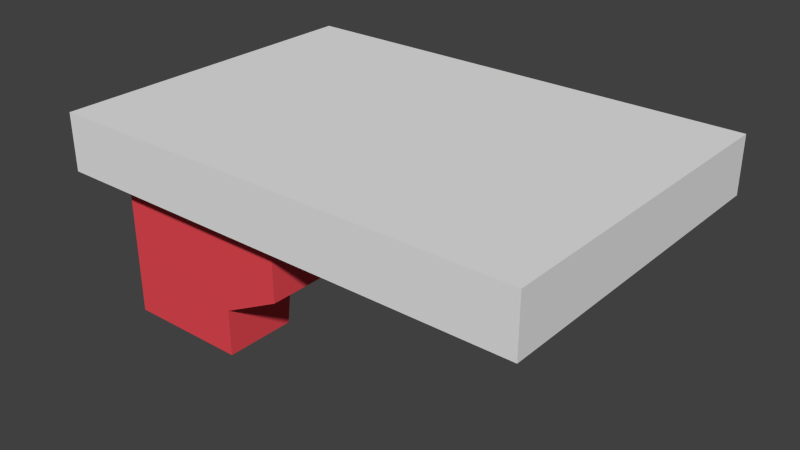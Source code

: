 # Source: FloatingPlatform.blend  (saved by Blender 2.72.0; exported with 4.5.12 LTS)
import bpy
from mathutils import Matrix  # noqa: F401  (used for matrix-valued properties, if any)

bpy.ops.wm.read_factory_settings(use_empty=True)
scene = bpy.context.scene
scene.name = 'Scene'

# ---- collections
col_collection_1 = bpy.data.collections.new('Collection 1'); scene.collection.children.link(col_collection_1)

# ---- materials (node trees are filled in below, after node groups)
mat_p1 = bpy.data.materials.new('P1')
mat_p1.alpha_threshold = 0.0
mat_p1.use_transparent_shadow = False
mat_p1.roughness = 0.5
mat_p2 = bpy.data.materials.new('P2')
mat_p2.alpha_threshold = 0.0
mat_p2.use_transparent_shadow = False
mat_p2.diffuse_color = (0.8, 0.06789, 0.08547, 1.0)
mat_p2.roughness = 0.5

# ---- material node trees

# ---- world
world_world = bpy.data.worlds.new('World'); scene.world = world_world
world_world.color = (0.05088, 0.05088, 0.05088)
world_world.use_sun_shadow = False
world_world.sun_shadow_jitter_overblur = 0.0
world_world.cycles.sampling_method = 'MANUAL'
world_world.cycles.sample_map_resolution = 256

# ---- meshes
me_cube_001 = bpy.data.meshes.new('Cube.001')
me_cube_001.from_pydata([(-1.0, -1.0, -1.0), (-1.0, 1.0, -1.0), (1.708, 1.0, -1.0), (1.708, -1.0, -1.0), (-1.0, -1.0, 1.0), (-1.0, 1.0, 1.0), (1.708, 1.0, 1.0), (1.708, -1.0, 1.0), (-0.1542, 1.0, 1.0), (-0.1542, 1.0, -1.0), (-0.1542, -1.0, 1.0), (-0.1542, -1.0, -1.0), (-1.0, -1.0, -5.919), (-1.0, 1.0, -5.919), (-0.1542, 1.0, -5.919), (-0.1542, -1.0, -5.919), (0.2589, 1.0, 1.0), (0.2589, -1.0, -1.0), (0.2589, 1.0, -1.0), (0.2589, -1.0, 1.0), (-0.1525, 0.9979, -4.303), (-0.1525, -0.9979, -4.303), (0.2572, -0.9979, -3.254), (0.2572, 0.9979, -3.254), (-1.0, 0.0, 1.0), (-1.0, 0.0, -1.0), (1.708, 0.0, 1.0), (1.708, 0.0, -1.0), (-0.1542, 0.0, -1.0), (-0.1542, 0.0, 1.0), (-1.0, 0.0, -5.919), (0.2589, 0.0, 1.0), (-0.1525, 0.0, -4.303), (-1.0, 0.5, 1.0), (1.708, 0.5, -1.0), (-1.0, 0.5, -1.0), (1.708, 0.5, 1.0), (-0.1542, 0.5, -1.0), (-0.1542, 0.5, 1.0), (-1.0, 0.5, -5.919), (-0.1542, 0.5, -5.919), (0.2589, 0.5, -1.0), (0.2589, 0.5, 1.0), (-0.1525, 0.499, -4.303), (0.2572, 0.499, -3.254), (-1.0, -0.5, -1.0), (1.708, -0.5, 1.0), (-0.1542, -0.5, -1.0), (-0.1542, -0.5, 1.0), (-1.0, -0.5, -5.919), (-0.1542, -0.5, -5.919), (0.2589, -0.5, -1.0), (0.2589, -0.5, 1.0), (-0.1525, -0.499, -4.303), (0.2572, -0.499, -3.254), (-1.0, -0.5, 1.0), (1.708, -0.5, -1.0), (1.53, -1.139e-08, 0.4764), (-0.1557, -1.139e-08, 0.4764), (-0.9214, -1.139e-08, -3.977), (-0.1557, -1.139e-08, -3.977), (0.2183, -1.139e-08, 0.4764), (-0.1542, -1.139e-08, -2.514), (0.2168, -1.139e-08, -1.564), (1.53, 0.4527, 0.4764), (-0.1557, 0.4527, 0.4764), (-0.9214, 0.4527, -3.977), (-0.1557, 0.4527, -3.977), (0.2183, 0.4527, 0.4764), (-0.1542, 0.4517, -2.514), (0.2168, 0.4517, -1.564), (-0.1557, -0.4527, 0.4764), (-0.9214, -0.4527, -3.977), (-0.1557, -0.4527, -3.977), (0.2183, -0.4527, 0.4764), (-0.1542, -0.4517, -2.514), (0.2168, -0.4517, -1.564), (1.53, -0.4527, 0.4764), (-1.297, -1.165, -1.0), (-1.297, 1.165, -1.0), (2.045, 1.165, -1.0), (2.045, -1.165, -1.0), (-1.297, -1.165, 1.0), (-1.297, 1.165, 1.0), (2.045, 1.165, 1.0), (2.045, -1.165, 1.0), (-0.253, 1.165, 1.0), (-0.253, 1.165, -1.0), (-0.253, -1.165, 1.0), (-0.253, -1.165, -1.0), (0.2569, 1.165, 1.0), (0.2569, -1.165, -1.0), (0.2569, 1.165, -1.0), (0.2569, -1.165, 1.0), (-1.297, -4.441e-16, 1.0), (-1.297, -4.441e-16, -1.0), (2.045, -4.441e-16, 1.0), (2.045, -4.441e-16, -1.0), (-1.297, 0.5825, 1.0), (2.045, 0.5825, -1.0), (-1.297, 0.5825, -1.0), (2.045, 0.5825, 1.0), (-1.297, -0.5825, -1.0), (2.045, -0.5825, 1.0), (-1.297, -0.5825, 1.0), (2.045, -0.5825, -1.0)], [], [(11, 17, 91, 89), (46, 7, 85, 103), (7, 19, 93, 85), (34, 2, 80, 99), (41, 18, 2, 34), (38, 8, 5, 33), (17, 3, 81, 91), (55, 24, 94, 104), (47, 11, 15, 50), (42, 16, 8, 38), (39, 13, 14, 40), (11, 0, 12, 15), (1, 9, 14, 13), (35, 1, 13, 39), (18, 9, 87, 92), (51, 17, 22, 54), (36, 26, 96, 101), (36, 6, 16, 42), (43, 20, 23, 44), (17, 11, 21, 22), (37, 9, 20, 43), (9, 18, 23, 20), (24, 33, 98, 94), (0, 11, 89, 78), (49, 30, 59, 72), (48, 29, 24, 55), (43, 44, 70, 69), (52, 31, 29, 48), (32, 43, 69, 62), (45, 25, 30, 49), (53, 32, 62, 75), (46, 26, 31, 52), (50, 49, 72, 73), (47, 28, 32, 53), (16, 6, 84, 90), (44, 41, 68, 70), (29, 38, 33, 24), (31, 42, 38, 29), (34, 27, 57, 64), (25, 35, 39, 30), (26, 36, 42, 31), (27, 56, 77, 57), (28, 37, 43, 32), (1, 35, 100, 79), (9, 37, 40, 14), (18, 41, 44, 23), (25, 45, 102, 95), (51, 54, 76, 74), (39, 40, 67, 66), (3, 56, 105, 81), (17, 51, 56, 3), (10, 48, 55, 4), (19, 52, 48, 10), (12, 49, 50, 15), (0, 45, 49, 12), (7, 46, 52, 19), (21, 53, 54, 22), (11, 47, 53, 21), (74, 61, 57, 77), (65, 58, 60, 67), (72, 59, 60, 73), (68, 61, 63, 70), (75, 62, 63, 76), (61, 68, 64, 57), (59, 66, 67, 60), (62, 69, 70, 63), (58, 71, 73, 60), (61, 74, 76, 63), (30, 39, 66, 59), (28, 47, 71, 58), (47, 50, 73, 71), (54, 53, 75, 76), (37, 28, 58, 65), (41, 34, 64, 68), (40, 37, 65, 67), (56, 51, 74, 77), (98, 83, 79, 100), (90, 84, 80, 92), (103, 85, 81, 105), (88, 82, 78, 89), (83, 86, 87, 79), (93, 88, 89, 91), (86, 90, 92, 87), (85, 93, 91, 81), (104, 94, 95, 102), (101, 96, 97, 99), (94, 98, 100, 95), (84, 101, 99, 80), (96, 103, 105, 97), (82, 104, 102, 78), (26, 46, 103, 96), (6, 36, 101, 84), (4, 55, 104, 82), (27, 34, 99, 97), (56, 27, 97, 105), (45, 0, 78, 102), (19, 10, 88, 93), (35, 25, 95, 100), (33, 5, 83, 98), (5, 8, 86, 83), (10, 4, 82, 88), (2, 18, 92, 80), (9, 1, 79, 87), (8, 16, 90, 86)])
me_cube_001.polygons.foreach_set('material_index', [0, 0, 0, 0, 0, 0, 0, 0, 1, 0, 1, 1, 1, 1, 0, 1, 0, 0, 1, 1, 1, 1, 0, 0, 1, 0, 1, 0, 1, 1, 1, 0, 1, 1, 0, 1, 0, 0, 0, 1, 0, 0, 1, 0, 1, 1, 0, 1, 1, 0, 0, 0, 0, 1, 1, 0, 1, 1, 0, 0, 1, 1, 1, 0, 1, 1, 0, 1, 1, 0, 1, 1, 0, 0, 1, 0, 0, 0, 0, 0, 0, 0, 0, 0, 0, 0, 0, 0, 0, 0, 0, 0, 0, 0, 0, 0, 0, 0, 0, 0, 0, 0, 0, 0])
me_cube_001.materials.append(mat_p1)
me_cube_001.materials.append(mat_p2)
me_cube_001.use_remesh_preserve_volume = False
me_cube_001.use_remesh_preserve_attributes = False
me_cube_001.use_mirror_vertex_groups = False
me_cube_001.update()

# ---- objects
ob_cube = bpy.data.objects.new('Cube', me_cube_001)

# ---- transforms, parenting, visibility, modifiers, constraints
ob_cube.location = (0.0, 0.0, 0.0)
ob_cube.scale = (1.0, 1.0, 0.1992)
ob_cube.lineart.crease_threshold = 0.0

# ---- collection membership
col_collection_1.objects.link(ob_cube)

# ---- scene / render settings (as saved in the file)
scene.frame_start = 1; scene.frame_end = 250; scene.frame_set(1)
scene.render.engine = 'BLENDER_EEVEE_NEXT'
scene.render.resolution_percentage = 50
scene.render.dither_intensity = 0.0
scene.cycles.use_denoising = False
scene.cycles.samples = 10
scene.cycles.sampling_pattern = 'TABULATED_SOBOL'
scene.cycles.light_sampling_threshold = 0.0
scene.cycles.use_adaptive_sampling = False
scene.cycles.use_light_tree = False
scene.cycles.blur_glossy = 0.0
scene.cycles.pixel_filter_type = 'GAUSSIAN'
scene.cycles.sample_clamp_indirect = 0.0
scene.view_settings.view_transform = 'Standard'
bpy.context.view_layer.update()

# ---- added for rendering (the .blend has no active camera and no usable light): camera, sun
cam_auto = bpy.data.cameras.new('AutoCamera')
cam_auto.lens = 50.0
cam_auto.sensor_width = 36.0
cam_auto.clip_end = 1000.0
ob_auto_camera = bpy.data.objects.new('AutoCamera', cam_auto)
scene.collection.objects.link(ob_auto_camera)
ob_auto_camera.location = (4.3526, -4.77433, 2.69295)
ob_auto_camera.rotation_euler = (1.09748, -7.21219e-08, 0.694738)
scene.camera = ob_auto_camera
light_auto_sun = bpy.data.lights.new('AutoSun', 'SUN')
light_auto_sun.energy = 3.0
light_auto_sun.angle = 0.0523599
ob_auto_sun = bpy.data.objects.new('AutoSun', light_auto_sun)
scene.collection.objects.link(ob_auto_sun)
ob_auto_sun.rotation_euler = (0.872665, 0.174533, 0.523599)
bpy.context.view_layer.update()
